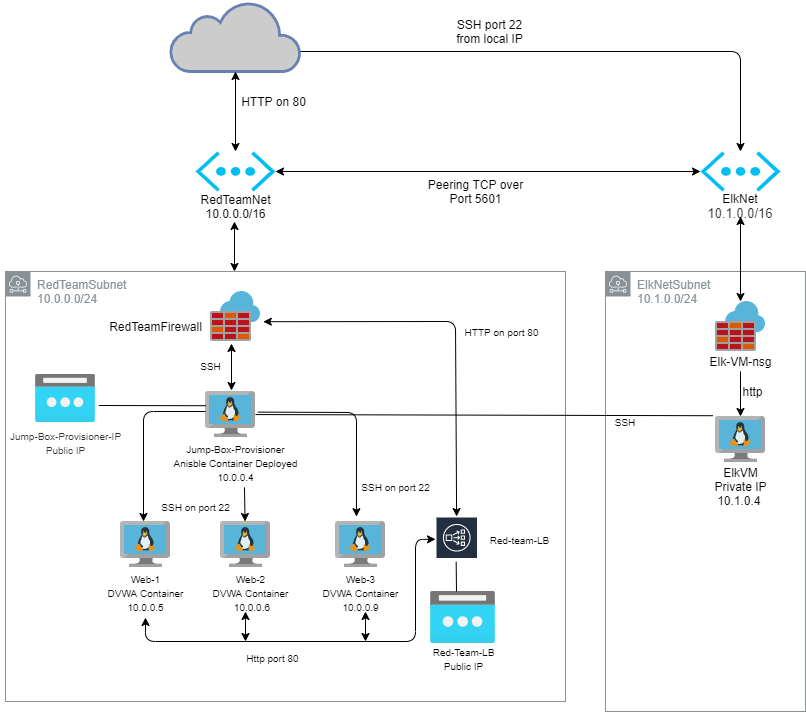

The diagram above was exported from draw.io. Its source (the exported page's mxGraphModel, read from the mxfile embedded in the PNG):
<mxGraphModel dx="2996" dy="781" grid="1" gridSize="10" guides="1" tooltips="1" connect="1" arrows="1" fold="1" page="1" pageScale="1" pageWidth="850" pageHeight="1100" math="0" shadow="0">
  <root>
    <mxCell id="0" />
    <mxCell id="1" parent="0" />
    <mxCell id="2Prp-1_D_aUEIqRYRKpk-7" value="RedTeamSubnet&lt;br&gt;10.0.0.0/24" style="outlineConnect=0;gradientColor=none;html=1;whiteSpace=wrap;fontSize=12;fontStyle=0;shape=mxgraph.aws4.group;grIcon=mxgraph.aws4.group_subnet;strokeColor=#879196;fillColor=none;verticalAlign=top;align=left;spacingLeft=30;fontColor=#879196;dashed=0;" parent="1" vertex="1">
      <mxGeometry y="480" width="560" height="430" as="geometry" />
    </mxCell>
    <mxCell id="oR1W9uYowicNzuoGRkfF-4" value="" style="html=1;outlineConnect=0;fillColor=#CCCCCC;strokeColor=#6881B3;gradientColor=none;gradientDirection=north;strokeWidth=2;shape=mxgraph.networks.cloud;fontColor=#ffffff;" parent="1" vertex="1">
      <mxGeometry x="165" y="210" width="130" height="70" as="geometry" />
    </mxCell>
    <mxCell id="oR1W9uYowicNzuoGRkfF-6" value="RedTeamNet&lt;br&gt;10.0.0.0/16" style="text;html=1;align=center;verticalAlign=middle;resizable=0;points=[];autosize=1;strokeColor=none;" parent="1" vertex="1">
      <mxGeometry x="185" y="400" width="90" height="30" as="geometry" />
    </mxCell>
    <mxCell id="oR1W9uYowicNzuoGRkfF-11" value="" style="aspect=fixed;html=1;points=[];align=center;image;fontSize=12;image=img/lib/mscae/VM_Linux.svg;" parent="1" vertex="1">
      <mxGeometry x="200" y="600" width="50" height="46" as="geometry" />
    </mxCell>
    <mxCell id="oR1W9uYowicNzuoGRkfF-12" value="" style="aspect=fixed;html=1;points=[];align=center;image;fontSize=12;image=img/lib/mscae/Azure_Firewall.svg;" parent="1" vertex="1">
      <mxGeometry x="205" y="500" width="50" height="50" as="geometry" />
    </mxCell>
    <mxCell id="oR1W9uYowicNzuoGRkfF-13" value="RedTeamFirewall" style="text;html=1;align=center;verticalAlign=middle;resizable=0;points=[];autosize=1;strokeColor=none;" parent="1" vertex="1">
      <mxGeometry x="95" y="525" width="110" height="20" as="geometry" />
    </mxCell>
    <mxCell id="oR1W9uYowicNzuoGRkfF-14" value="&lt;font style=&quot;font-size: 10px&quot;&gt;Jump-Box-Provisioner&lt;br&gt;Anisble Container Deployed&lt;br&gt;10.0.0.4&lt;/font&gt;" style="text;html=1;align=center;verticalAlign=middle;resizable=0;points=[];autosize=1;strokeColor=none;" parent="1" vertex="1">
      <mxGeometry x="160" y="646" width="140" height="50" as="geometry" />
    </mxCell>
    <mxCell id="oR1W9uYowicNzuoGRkfF-21" value="&lt;span style=&quot;font-size: 10px&quot;&gt;SSH&lt;/span&gt;" style="text;html=1;align=center;verticalAlign=middle;resizable=0;points=[];autosize=1;strokeColor=none;" parent="1" vertex="1">
      <mxGeometry x="185" y="564" width="40" height="20" as="geometry" />
    </mxCell>
    <mxCell id="oR1W9uYowicNzuoGRkfF-27" value="" style="endArrow=classic;startArrow=classic;html=1;exitX=1.056;exitY=0.604;exitDx=0;exitDy=0;exitPerimeter=0;" parent="1" source="oR1W9uYowicNzuoGRkfF-12" target="2Prp-1_D_aUEIqRYRKpk-9" edge="1">
      <mxGeometry width="50" height="50" relative="1" as="geometry">
        <mxPoint x="460" y="530" as="sourcePoint" />
        <mxPoint x="625" y="720" as="targetPoint" />
        <Array as="points">
          <mxPoint x="450" y="530" />
        </Array>
      </mxGeometry>
    </mxCell>
    <mxCell id="oR1W9uYowicNzuoGRkfF-30" value="" style="endArrow=classic;startArrow=classic;html=1;" parent="1" edge="1">
      <mxGeometry width="50" height="50" relative="1" as="geometry">
        <mxPoint x="229" y="480" as="sourcePoint" />
        <mxPoint x="229" y="430" as="targetPoint" />
      </mxGeometry>
    </mxCell>
    <mxCell id="oR1W9uYowicNzuoGRkfF-32" value="" style="aspect=fixed;html=1;points=[];align=center;image;fontSize=12;image=img/lib/mscae/VM_Linux.svg;" parent="1" vertex="1">
      <mxGeometry x="115" y="730" width="50" height="46" as="geometry" />
    </mxCell>
    <mxCell id="oR1W9uYowicNzuoGRkfF-33" value="" style="aspect=fixed;html=1;points=[];align=center;image;fontSize=12;image=img/lib/mscae/VM_Linux.svg;" parent="1" vertex="1">
      <mxGeometry x="215" y="730" width="50" height="46" as="geometry" />
    </mxCell>
    <mxCell id="oR1W9uYowicNzuoGRkfF-34" value="" style="aspect=fixed;html=1;points=[];align=center;image;fontSize=12;image=img/lib/mscae/VM_Linux.svg;" parent="1" vertex="1">
      <mxGeometry x="330" y="730" width="50" height="46" as="geometry" />
    </mxCell>
    <mxCell id="oR1W9uYowicNzuoGRkfF-35" value="&lt;font style=&quot;font-size: 10px&quot;&gt;Web-1&lt;br&gt;DVWA Container&lt;br&gt;10.0.0.5&lt;/font&gt;" style="text;html=1;align=center;verticalAlign=middle;resizable=0;points=[];autosize=1;strokeColor=none;" parent="1" vertex="1">
      <mxGeometry x="95" y="776" width="90" height="50" as="geometry" />
    </mxCell>
    <mxCell id="oR1W9uYowicNzuoGRkfF-36" value="&lt;font style=&quot;font-size: 10px&quot;&gt;Web-2&lt;br&gt;DVWA Container&lt;br&gt;&amp;nbsp;10.0.0.6&lt;/font&gt;" style="text;html=1;align=center;verticalAlign=middle;resizable=0;points=[];autosize=1;strokeColor=none;" parent="1" vertex="1">
      <mxGeometry x="200" y="776" width="90" height="50" as="geometry" />
    </mxCell>
    <mxCell id="oR1W9uYowicNzuoGRkfF-37" value="&lt;font style=&quot;font-size: 10px&quot;&gt;Web-3&lt;br&gt;DVWA Container&lt;br&gt;10.0.0.9&lt;/font&gt;" style="text;html=1;align=center;verticalAlign=middle;resizable=0;points=[];autosize=1;strokeColor=none;" parent="1" vertex="1">
      <mxGeometry x="310" y="776" width="90" height="50" as="geometry" />
    </mxCell>
    <mxCell id="oR1W9uYowicNzuoGRkfF-57" value="" style="endArrow=classic;html=1;" parent="1" edge="1">
      <mxGeometry width="50" height="50" relative="1" as="geometry">
        <mxPoint x="200" y="620" as="sourcePoint" />
        <mxPoint x="138" y="730" as="targetPoint" />
        <Array as="points">
          <mxPoint x="138" y="620" />
        </Array>
      </mxGeometry>
    </mxCell>
    <mxCell id="oR1W9uYowicNzuoGRkfF-58" value="" style="endArrow=classic;html=1;exitX=0.564;exitY=0.999;exitDx=0;exitDy=0;exitPerimeter=0;" parent="1" source="oR1W9uYowicNzuoGRkfF-14" target="oR1W9uYowicNzuoGRkfF-33" edge="1">
      <mxGeometry width="50" height="50" relative="1" as="geometry">
        <mxPoint x="360" y="693" as="sourcePoint" />
        <mxPoint x="356" y="740" as="targetPoint" />
        <Array as="points" />
      </mxGeometry>
    </mxCell>
    <mxCell id="oR1W9uYowicNzuoGRkfF-61" value="&lt;font style=&quot;font-size: 10px&quot;&gt;SSH on port 22&lt;/font&gt;" style="text;html=1;align=center;verticalAlign=middle;resizable=0;points=[];autosize=1;strokeColor=none;" parent="1" vertex="1">
      <mxGeometry x="150" y="705" width="80" height="20" as="geometry" />
    </mxCell>
    <mxCell id="oR1W9uYowicNzuoGRkfF-63" value="" style="endArrow=classic;html=1;exitX=1.048;exitY=0.448;exitDx=0;exitDy=0;exitPerimeter=0;entryX=0.419;entryY=-0.106;entryDx=0;entryDy=0;entryPerimeter=0;" parent="1" source="oR1W9uYowicNzuoGRkfF-11" target="oR1W9uYowicNzuoGRkfF-34" edge="1">
      <mxGeometry width="50" height="50" relative="1" as="geometry">
        <mxPoint x="420" y="760" as="sourcePoint" />
        <mxPoint x="490" y="770" as="targetPoint" />
        <Array as="points">
          <mxPoint x="351" y="621" />
        </Array>
      </mxGeometry>
    </mxCell>
    <mxCell id="oR1W9uYowicNzuoGRkfF-64" value="&lt;font style=&quot;font-size: 10px&quot;&gt;SSH on port 22&lt;/font&gt;" style="text;html=1;align=center;verticalAlign=middle;resizable=0;points=[];autosize=1;strokeColor=none;" parent="1" vertex="1">
      <mxGeometry x="350" y="685" width="80" height="20" as="geometry" />
    </mxCell>
    <mxCell id="oR1W9uYowicNzuoGRkfF-66" value="&lt;font style=&quot;font-size: 10px&quot;&gt;HTTP on port 80&lt;/font&gt;" style="text;html=1;align=center;verticalAlign=middle;resizable=0;points=[];autosize=1;strokeColor=none;" parent="1" vertex="1">
      <mxGeometry x="450.63" y="530" width="90" height="20" as="geometry" />
    </mxCell>
    <mxCell id="oR1W9uYowicNzuoGRkfF-70" value="" style="aspect=fixed;html=1;points=[];align=center;image;fontSize=12;image=img/lib/azure2/networking/Public_IP_Addresses.svg;" parent="1" vertex="1">
      <mxGeometry x="30" y="583" width="60" height="48" as="geometry" />
    </mxCell>
    <mxCell id="oR1W9uYowicNzuoGRkfF-71" value="" style="endArrow=none;html=1;exitX=0.008;exitY=0.309;exitDx=0;exitDy=0;exitPerimeter=0;entryX=1.056;entryY=0.646;entryDx=0;entryDy=0;entryPerimeter=0;" parent="1" source="oR1W9uYowicNzuoGRkfF-11" target="oR1W9uYowicNzuoGRkfF-70" edge="1">
      <mxGeometry width="50" height="50" relative="1" as="geometry">
        <mxPoint x="420" y="760" as="sourcePoint" />
        <mxPoint x="100" y="614" as="targetPoint" />
      </mxGeometry>
    </mxCell>
    <mxCell id="oR1W9uYowicNzuoGRkfF-72" value="&lt;span style=&quot;color: rgb(50 , 49 , 48) ; text-align: left ; background-color: rgb(255 , 255 , 255)&quot;&gt;&lt;font&gt;&lt;font style=&quot;font-size: 10px&quot;&gt;Jump-Box-Provisioner-IP&lt;br&gt;Public IP&lt;/font&gt;&lt;br&gt;&lt;/font&gt;&lt;/span&gt;" style="text;html=1;align=center;verticalAlign=middle;resizable=0;points=[];autosize=1;strokeColor=none;" parent="1" vertex="1">
      <mxGeometry x="-5" y="631" width="130" height="40" as="geometry" />
    </mxCell>
    <mxCell id="oR1W9uYowicNzuoGRkfF-73" value="" style="aspect=fixed;html=1;points=[];align=center;image;fontSize=12;image=img/lib/azure2/networking/Public_IP_Addresses.svg;" parent="1" vertex="1">
      <mxGeometry x="425" y="800" width="65" height="52" as="geometry" />
    </mxCell>
    <mxCell id="oR1W9uYowicNzuoGRkfF-74" value="" style="endArrow=none;html=1;" parent="1" edge="1">
      <mxGeometry width="50" height="50" relative="1" as="geometry">
        <mxPoint x="450.65999999999997" y="770" as="sourcePoint" />
        <mxPoint x="451" y="800" as="targetPoint" />
      </mxGeometry>
    </mxCell>
    <mxCell id="oR1W9uYowicNzuoGRkfF-75" value="&lt;font&gt;&lt;font style=&quot;font-size: 10px&quot;&gt;Red-Team-LB&lt;br&gt;Public IP&lt;/font&gt;&lt;br&gt;&lt;/font&gt;" style="text;html=1;align=center;verticalAlign=middle;resizable=0;points=[];autosize=1;strokeColor=none;" parent="1" vertex="1">
      <mxGeometry x="417.5" y="852" width="80" height="30" as="geometry" />
    </mxCell>
    <mxCell id="oR1W9uYowicNzuoGRkfF-89" value="" style="endArrow=classic;startArrow=classic;html=1;exitX=0.5;exitY=0;exitDx=0;exitDy=0;exitPerimeter=0;entryX=0.5;entryY=1;entryDx=0;entryDy=0;entryPerimeter=0;" parent="1" source="oR1W9uYowicNzuoGRkfF-98" target="oR1W9uYowicNzuoGRkfF-4" edge="1">
      <mxGeometry width="50" height="50" relative="1" as="geometry">
        <mxPoint x="425" y="110" as="sourcePoint" />
        <mxPoint x="425" y="280" as="targetPoint" />
      </mxGeometry>
    </mxCell>
    <mxCell id="oR1W9uYowicNzuoGRkfF-92" value="HTTP on 80" style="text;html=1;align=center;verticalAlign=middle;resizable=0;points=[];autosize=1;strokeColor=none;" parent="1" vertex="1">
      <mxGeometry x="227.5" y="300" width="80" height="20" as="geometry" />
    </mxCell>
    <mxCell id="oR1W9uYowicNzuoGRkfF-98" value="" style="verticalLabelPosition=bottom;html=1;verticalAlign=top;align=center;strokeColor=none;fillColor=#00BEF2;shape=mxgraph.azure.virtual_network;pointerEvents=1;" parent="1" vertex="1">
      <mxGeometry x="190" y="360" width="80" height="40" as="geometry" />
    </mxCell>
    <mxCell id="2Prp-1_D_aUEIqRYRKpk-9" value="" style="outlineConnect=0;fontColor=#232F3E;gradientColor=none;strokeColor=#ffffff;fillColor=#232F3E;dashed=0;verticalLabelPosition=middle;verticalAlign=bottom;align=center;html=1;whiteSpace=wrap;fontSize=10;fontStyle=1;spacing=3;shape=mxgraph.aws4.productIcon;prIcon=mxgraph.aws4.network_load_balancer;" parent="1" vertex="1">
      <mxGeometry x="430" y="725" width="42.5" height="45" as="geometry" />
    </mxCell>
    <mxCell id="2Prp-1_D_aUEIqRYRKpk-12" value="&lt;font style=&quot;font-size: 10px&quot;&gt;Red-team-LB&lt;br&gt;&lt;/font&gt;" style="text;html=1;strokeColor=none;fillColor=none;align=center;verticalAlign=middle;whiteSpace=wrap;rounded=0;" parent="1" vertex="1">
      <mxGeometry x="472.5" y="742.5" width="82.5" height="10" as="geometry" />
    </mxCell>
    <mxCell id="2Prp-1_D_aUEIqRYRKpk-453" value="" style="endArrow=classic;startArrow=classic;html=1;" parent="1" source="oR1W9uYowicNzuoGRkfF-35" target="2Prp-1_D_aUEIqRYRKpk-9" edge="1">
      <mxGeometry width="50" height="50" relative="1" as="geometry">
        <mxPoint x="130" y="840" as="sourcePoint" />
        <mxPoint x="425" y="826" as="targetPoint" />
        <Array as="points">
          <mxPoint x="140" y="850" />
          <mxPoint x="410" y="850" />
          <mxPoint x="410" y="748" />
        </Array>
      </mxGeometry>
    </mxCell>
    <mxCell id="2Prp-1_D_aUEIqRYRKpk-457" value="" style="endArrow=classic;startArrow=classic;html=1;" parent="1" edge="1">
      <mxGeometry width="50" height="50" relative="1" as="geometry">
        <mxPoint x="240" y="850" as="sourcePoint" />
        <mxPoint x="240" y="820" as="targetPoint" />
      </mxGeometry>
    </mxCell>
    <mxCell id="2Prp-1_D_aUEIqRYRKpk-458" value="" style="endArrow=classic;startArrow=classic;html=1;" parent="1" edge="1">
      <mxGeometry width="50" height="50" relative="1" as="geometry">
        <mxPoint x="360" y="850" as="sourcePoint" />
        <mxPoint x="360" y="820" as="targetPoint" />
      </mxGeometry>
    </mxCell>
    <mxCell id="2Prp-1_D_aUEIqRYRKpk-459" value="&lt;font style=&quot;font-size: 10px&quot;&gt;Http port 80&lt;/font&gt;" style="text;html=1;strokeColor=none;fillColor=none;align=center;verticalAlign=middle;whiteSpace=wrap;rounded=0;" parent="1" vertex="1">
      <mxGeometry x="230" y="852" width="75" height="28" as="geometry" />
    </mxCell>
    <mxCell id="TJcBeVY1r34OEnJWRyqW-1" value="ElkNetSubnet&lt;br&gt;10.1.0.0/24" style="outlineConnect=0;gradientColor=none;html=1;whiteSpace=wrap;fontSize=12;fontStyle=0;shape=mxgraph.aws4.group;grIcon=mxgraph.aws4.group_subnet;strokeColor=#879196;fillColor=none;verticalAlign=top;align=left;spacingLeft=30;fontColor=#879196;dashed=0;" parent="1" vertex="1">
      <mxGeometry x="600" y="480" width="200" height="440" as="geometry" />
    </mxCell>
    <mxCell id="TJcBeVY1r34OEnJWRyqW-3" value="" style="verticalLabelPosition=bottom;html=1;verticalAlign=top;align=center;strokeColor=none;fillColor=#00BEF2;shape=mxgraph.azure.virtual_network;pointerEvents=1;" parent="1" vertex="1">
      <mxGeometry x="695" y="360" width="80" height="40" as="geometry" />
    </mxCell>
    <mxCell id="TJcBeVY1r34OEnJWRyqW-4" value="ElkNet&lt;br&gt;&lt;span style=&quot;color: rgb(50 , 49 , 48) ; font-family: &amp;#34;az_ea_font&amp;#34; , &amp;#34;segoe ui&amp;#34; , &amp;#34;az_font&amp;#34; , , , &amp;#34;blinkmacsystemfont&amp;#34; , &amp;#34;roboto&amp;#34; , &amp;#34;oxygen&amp;#34; , &amp;#34;ubuntu&amp;#34; , &amp;#34;cantarell&amp;#34; , &amp;#34;open sans&amp;#34; , &amp;#34;helvetica neue&amp;#34; , sans-serif ; font-size: 13px ; text-align: left ; background-color: rgb(255 , 255 , 255)&quot;&gt;10.1.0.0/16&lt;/span&gt;" style="text;html=1;strokeColor=none;fillColor=none;align=center;verticalAlign=middle;whiteSpace=wrap;rounded=0;" parent="1" vertex="1">
      <mxGeometry x="715" y="405" width="40" height="20" as="geometry" />
    </mxCell>
    <mxCell id="TJcBeVY1r34OEnJWRyqW-6" value="" style="aspect=fixed;html=1;points=[];align=center;image;fontSize=12;image=img/lib/mscae/Azure_Firewall.svg;" parent="1" vertex="1">
      <mxGeometry x="710" y="510" width="50" height="50" as="geometry" />
    </mxCell>
    <mxCell id="TJcBeVY1r34OEnJWRyqW-7" value="Elk-VM-nsg" style="text;html=1;strokeColor=none;fillColor=none;align=center;verticalAlign=middle;whiteSpace=wrap;rounded=0;" parent="1" vertex="1">
      <mxGeometry x="702.5" y="560" width="65" height="20" as="geometry" />
    </mxCell>
    <mxCell id="TJcBeVY1r34OEnJWRyqW-8" value="" style="endArrow=classic;startArrow=classic;html=1;entryX=0.42;entryY=1.04;entryDx=0;entryDy=0;entryPerimeter=0;" parent="1" target="oR1W9uYowicNzuoGRkfF-12" edge="1">
      <mxGeometry width="50" height="50" relative="1" as="geometry">
        <mxPoint x="226" y="599" as="sourcePoint" />
        <mxPoint x="270" y="549" as="targetPoint" />
      </mxGeometry>
    </mxCell>
    <mxCell id="TJcBeVY1r34OEnJWRyqW-10" value="" style="aspect=fixed;html=1;points=[];align=center;image;fontSize=12;image=img/lib/mscae/VM_Linux.svg;" parent="1" vertex="1">
      <mxGeometry x="710" y="625" width="50" height="46" as="geometry" />
    </mxCell>
    <mxCell id="TJcBeVY1r34OEnJWRyqW-11" value="Peering TCP over&lt;br&gt;Port 5601" style="text;html=1;strokeColor=none;fillColor=none;align=center;verticalAlign=middle;whiteSpace=wrap;rounded=0;" parent="1" vertex="1">
      <mxGeometry x="412.5" y="390" width="115" height="20" as="geometry" />
    </mxCell>
    <mxCell id="TJcBeVY1r34OEnJWRyqW-12" value="ElkVM&lt;br&gt;Private IP 10.1.0.4&amp;nbsp;" style="text;html=1;strokeColor=none;fillColor=none;align=center;verticalAlign=middle;whiteSpace=wrap;rounded=0;" parent="1" vertex="1">
      <mxGeometry x="683.75" y="685" width="102.5" height="20" as="geometry" />
    </mxCell>
    <mxCell id="TJcBeVY1r34OEnJWRyqW-15" value="" style="endArrow=classic;startArrow=classic;html=1;entryX=0;entryY=0.5;entryDx=0;entryDy=0;entryPerimeter=0;exitX=1;exitY=0.5;exitDx=0;exitDy=0;exitPerimeter=0;" parent="1" source="oR1W9uYowicNzuoGRkfF-98" target="TJcBeVY1r34OEnJWRyqW-3" edge="1">
      <mxGeometry width="50" height="50" relative="1" as="geometry">
        <mxPoint x="400" y="530" as="sourcePoint" />
        <mxPoint x="450" y="480" as="targetPoint" />
        <Array as="points" />
      </mxGeometry>
    </mxCell>
    <mxCell id="TJcBeVY1r34OEnJWRyqW-18" value="" style="endArrow=classic;startArrow=classic;html=1;entryX=0.5;entryY=1;entryDx=0;entryDy=0;" parent="1" source="TJcBeVY1r34OEnJWRyqW-6" target="TJcBeVY1r34OEnJWRyqW-4" edge="1">
      <mxGeometry width="50" height="50" relative="1" as="geometry">
        <mxPoint x="695" y="475" as="sourcePoint" />
        <mxPoint x="745" y="425" as="targetPoint" />
      </mxGeometry>
    </mxCell>
    <mxCell id="TJcBeVY1r34OEnJWRyqW-19" value="" style="endArrow=classic;html=1;entryX=0.5;entryY=0;entryDx=0;entryDy=0;entryPerimeter=0;" parent="1" target="TJcBeVY1r34OEnJWRyqW-3" edge="1">
      <mxGeometry width="50" height="50" relative="1" as="geometry">
        <mxPoint x="295" y="260" as="sourcePoint" />
        <mxPoint x="735" y="350" as="targetPoint" />
        <Array as="points">
          <mxPoint x="735" y="260" />
        </Array>
      </mxGeometry>
    </mxCell>
    <mxCell id="TJcBeVY1r34OEnJWRyqW-20" value="SSH port 22 from local IP" style="text;html=1;strokeColor=none;fillColor=none;align=center;verticalAlign=middle;whiteSpace=wrap;rounded=0;" parent="1" vertex="1">
      <mxGeometry x="437.5" y="230" width="92.5" height="20" as="geometry" />
    </mxCell>
    <mxCell id="TJcBeVY1r34OEnJWRyqW-22" value="" style="endArrow=classic;html=1;exitX=0.5;exitY=1;exitDx=0;exitDy=0;" parent="1" source="TJcBeVY1r34OEnJWRyqW-7" target="TJcBeVY1r34OEnJWRyqW-10" edge="1">
      <mxGeometry width="50" height="50" relative="1" as="geometry">
        <mxPoint x="400" y="520" as="sourcePoint" />
        <mxPoint x="450" y="470" as="targetPoint" />
      </mxGeometry>
    </mxCell>
    <mxCell id="TJcBeVY1r34OEnJWRyqW-23" value="http" style="text;html=1;strokeColor=none;fillColor=none;align=center;verticalAlign=middle;whiteSpace=wrap;rounded=0;" parent="1" vertex="1">
      <mxGeometry x="720" y="590" width="55" height="20" as="geometry" />
    </mxCell>
    <mxCell id="iLl71gplEx-5-f9t5qQt-1" value="" style="endArrow=none;html=1;entryX=-0.052;entryY=-0.017;entryDx=0;entryDy=0;entryPerimeter=0;" parent="1" source="oR1W9uYowicNzuoGRkfF-11" target="TJcBeVY1r34OEnJWRyqW-10" edge="1">
      <mxGeometry width="50" height="50" relative="1" as="geometry">
        <mxPoint x="520" y="710" as="sourcePoint" />
        <mxPoint x="570" y="660" as="targetPoint" />
      </mxGeometry>
    </mxCell>
    <mxCell id="iLl71gplEx-5-f9t5qQt-2" value="&lt;font style=&quot;font-size: 10px&quot;&gt;SSH&lt;/font&gt;" style="text;html=1;strokeColor=none;fillColor=none;align=center;verticalAlign=middle;whiteSpace=wrap;rounded=0;" parent="1" vertex="1">
      <mxGeometry x="600" y="620" width="40" height="20" as="geometry" />
    </mxCell>
  </root>
</mxGraphModel>